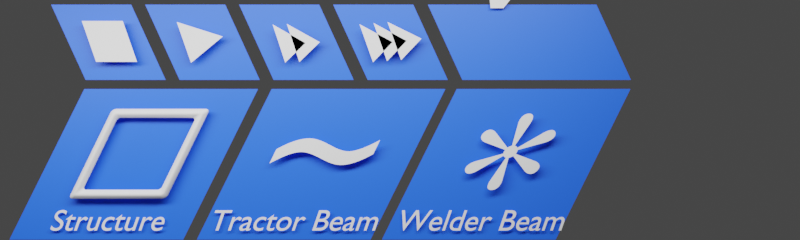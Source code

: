 # Source: icons.blend  (saved by Blender 3.2.14; exported with 4.5.12 LTS)
import bpy
from mathutils import Matrix  # noqa: F401  (used for matrix-valued properties, if any)

bpy.ops.wm.read_factory_settings(use_empty=True)
scene = bpy.context.scene
scene.name = 'Scene'

# ---- collections
col_collection = bpy.data.collections.new('Collection'); scene.collection.children.link(col_collection)

# ---- materials (node trees are filled in below, after node groups)
mat_blue = bpy.data.materials.new('Blue')
mat_blue.alpha_threshold = 0.0
mat_blue.line_color = (0.0, 0.0, 0.0, 1.0)

# ---- node groups
ng_geometry_nodes = bpy.data.node_groups.new('Geometry Nodes', 'GeometryNodeTree')
_s = ng_geometry_nodes.interface.new_socket(name='Geometry', in_out='OUTPUT', socket_type='NodeSocketGeometry')
_s = ng_geometry_nodes.interface.new_socket(name='Geometry', in_out='INPUT', socket_type='NodeSocketGeometry')
ng_geometry_nodes.is_modifier = True
_N = ng_geometry_nodes.nodes; _L = ng_geometry_nodes.links
n0 = _N.new('NodeGroupInput'); n0.name = 'Group Input'; n0.location = (-340, 0)
n1 = _N.new('NodeGroupOutput'); n1.name = 'Group Output'; n1.location = (311, 0)
n2 = _N.new('GeometryNodeSetPosition'); n2.name = 'Set Position'; n2.location = (92, 42)
n3 = _N.new('ShaderNodeSeparateXYZ'); n3.name = 'Separate XYZ'; n3.location = (-590, -139)
n4 = _N.new('GeometryNodeInputPosition'); n4.name = 'Position'; n4.location = (-771, -144)
n5 = _N.new('ShaderNodeMapRange'); n5.name = 'Map Range'; n5.location = (-368, -120)
n5.clamp = False
n5.inputs[4].default_value = 0.35
n6 = _N.new('ShaderNodeCombineXYZ'); n6.name = 'Combine XYZ'; n6.location = (-128, -79)
_L.new(n2.outputs[0], n1.inputs[0])
_L.new(n0.outputs[0], n2.inputs[0])
_L.new(n4.outputs[0], n3.inputs[0])
_L.new(n3.outputs[1], n5.inputs[0])
_L.new(n6.outputs[0], n2.inputs[3])
_L.new(n5.outputs[0], n6.inputs[0])
n1.is_active_output = True
ng_geometry_nodes_002 = bpy.data.node_groups.new('Geometry Nodes.002', 'GeometryNodeTree')
_s = ng_geometry_nodes_002.interface.new_socket(name='Geometry', in_out='OUTPUT', socket_type='NodeSocketGeometry')
_s = ng_geometry_nodes_002.interface.new_socket(name='Geometry', in_out='INPUT', socket_type='NodeSocketGeometry')
ng_geometry_nodes_002.is_modifier = True
_N = ng_geometry_nodes_002.nodes; _L = ng_geometry_nodes_002.links
n0 = _N.new('NodeGroupInput'); n0.name = 'Group Input'; n0.location = (-340, 0)
n1 = _N.new('NodeGroupOutput'); n1.name = 'Group Output'; n1.location = (311, 0)
n2 = _N.new('GeometryNodeSetPosition'); n2.name = 'Set Position'; n2.location = (92, 42)
n3 = _N.new('ShaderNodeSeparateXYZ'); n3.name = 'Separate XYZ'; n3.location = (-590, -139)
n4 = _N.new('GeometryNodeInputPosition'); n4.name = 'Position'; n4.location = (-771, -144)
n5 = _N.new('ShaderNodeMapRange'); n5.name = 'Map Range'; n5.location = (-368, -120)
n5.clamp = False
n5.inputs[4].default_value = 0.45
n6 = _N.new('ShaderNodeCombineXYZ'); n6.name = 'Combine XYZ'; n6.location = (-128, -79)
_L.new(n2.outputs[0], n1.inputs[0])
_L.new(n0.outputs[0], n2.inputs[0])
_L.new(n4.outputs[0], n3.inputs[0])
_L.new(n3.outputs[1], n5.inputs[0])
_L.new(n6.outputs[0], n2.inputs[3])
_L.new(n5.outputs[0], n6.inputs[0])
n1.is_active_output = True

# ---- material node trees
mat_blue.use_nodes = True; mat_blue.node_tree.nodes.clear()
_N = mat_blue.node_tree.nodes; _L = mat_blue.node_tree.links
n0 = _N.new('ShaderNodeOutputMaterial'); n0.name = 'Material Output'; n0.location = (300, 300)
n1 = _N.new('ShaderNodeBsdfPrincipled'); n1.name = 'Principled BSDF'; n1.location = (10, 300)
n1.distribution = 'GGX'
n1.subsurface_method = 'RANDOM_WALK_SKIN'
n1.inputs[0].default_value = (0.01242, 0.1131, 1.0, 1.0)
n1.inputs[3].default_value = 1.45
n1.inputs[27].default_value = (0.0, 0.0, 0.0, 1.0)
n1.inputs[28].default_value = 1.0
_L.new(n1.outputs[0], n0.inputs[0])
n0.is_active_output = True

# ---- world
world_world = bpy.data.worlds.new('World'); scene.world = world_world
world_world.use_nodes = True; world_world.node_tree.nodes.clear()
_N = world_world.node_tree.nodes; _L = world_world.node_tree.links
n0 = _N.new('ShaderNodeOutputWorld'); n0.name = 'World Output'; n0.location = (300, 300)
n1 = _N.new('ShaderNodeBackground'); n1.name = 'Background'; n1.location = (10, 300)
n1.inputs[0].default_value = (0.05088, 0.05088, 0.05088, 1.0)
_L.new(n1.outputs[0], n0.inputs[0])
n0.is_active_output = True
world_world.color = (0.05088, 0.05088, 0.05088)
world_world.use_sun_shadow = False
world_world.sun_shadow_jitter_overblur = 0.0

# ---- cameras
cam_camera = bpy.data.cameras.new('Camera')
cam_camera.clip_end = 100.0
cam_camera.ortho_scale = 7.314

# ---- lights
light_area = bpy.data.lights.new('Area', 'AREA')
light_area.transmission_factor = 0.0
light_area.energy = 2528.0
light_area.shadow_soft_size = 21.44
light_area.shadow_maximum_resolution = 0.006
light_area.use_absolute_resolution = True
light_area.shape = 'RECTANGLE'
light_area.size = 21.44
light_area.size_y = 2.18

# ---- meshes
me_plane = bpy.data.meshes.new('Plane')
me_plane.from_pydata([(-1.706, -0.9656, 0.0), (4.432, -0.9656, 0.0), (-0.8213, 0.9656, 0.0), (5.316, 0.9656, 0.0)], [], [(0, 1, 3, 2)])
_uv = me_plane.uv_layers.new(name='UVMap')
_uv.uv.foreach_set('vector', [0.0, 0.0, 1.0, 0.0, 1.0, 1.0, 0.0, 1.0])
me_plane.materials.append(mat_blue)
me_plane.update()
me_plane_003 = bpy.data.meshes.new('Plane.003')
me_plane_003.from_pydata([(-1.706, -0.9656, 0.0), (0.3476, -0.9656, 0.0), (-0.8213, 0.9656, 0.0), (1.232, 0.9656, 0.0)], [], [(0, 1, 3, 2)])
_uv = me_plane_003.uv_layers.new(name='UVMap')
_uv.uv.foreach_set('vector', [0.0, 0.0, 1.0, 0.0, 1.0, 1.0, 0.0, 1.0])
me_plane_003.materials.append(mat_blue)
me_plane_003.update()
me_plane_004 = bpy.data.meshes.new('Plane.004')
me_plane_004.from_pydata([(-1.706, -0.9656, 0.0), (0.3476, -0.9656, 0.0), (-0.8213, 0.9656, 0.0), (1.232, 0.9656, 0.0)], [], [(0, 1, 3, 2)])
_uv = me_plane_004.uv_layers.new(name='UVMap')
_uv.uv.foreach_set('vector', [0.0, 0.0, 1.0, 0.0, 1.0, 1.0, 0.0, 1.0])
me_plane_004.materials.append(mat_blue)
me_plane_004.update()
me_plane_005 = bpy.data.meshes.new('Plane.005')
me_plane_005.from_pydata([(-1.706, -0.9656, 0.0), (1.25, -0.9656, 0.0), (-0.8213, 0.9656, 0.0), (2.134, 0.9656, 0.0)], [], [(0, 1, 3, 2)])
_uv = me_plane_005.uv_layers.new(name='UVMap')
_uv.uv.foreach_set('vector', [0.0, 0.0, 1.0, 0.0, 1.0, 1.0, 0.0, 1.0])
me_plane_005.materials.append(mat_blue)
me_plane_005.update()
me_plane_006 = bpy.data.meshes.new('Plane.006')
me_plane_006.from_pydata([(-1.706, -0.9656, 0.0), (0.3476, -0.9656, 0.0), (-0.8213, 0.9656, 0.0), (1.232, 0.9656, 0.0)], [], [(0, 1, 3, 2)])
_uv = me_plane_006.uv_layers.new(name='UVMap')
_uv.uv.foreach_set('vector', [0.0, 0.0, 1.0, 0.0, 1.0, 1.0, 0.0, 1.0])
me_plane_006.materials.append(mat_blue)
me_plane_006.update()
me_plane_001 = bpy.data.meshes.new('Plane.001')
me_plane_001.from_pydata([(-3.175, -1.931, 0.0), (0.932, -1.931, 0.0), (-1.406, 1.931, 0.0), (2.701, 1.931, 0.0)], [], [(0, 1, 3, 2)])
_uv = me_plane_001.uv_layers.new(name='UVMap')
_uv.uv.foreach_set('vector', [0.0, 0.0, 1.0, 0.0, 1.0, 1.0, 0.0, 1.0])
me_plane_001.materials.append(mat_blue)
me_plane_001.update()
me_plane_002 = bpy.data.meshes.new('Plane.002')
me_plane_002.from_pydata([(-3.175, -1.931, 0.0), (0.932, -1.931, 0.0), (-1.406, 1.931, 0.0), (2.701, 1.931, 0.0)], [], [(0, 1, 3, 2)])
_uv = me_plane_002.uv_layers.new(name='UVMap')
_uv.uv.foreach_set('vector', [0.0, 0.0, 1.0, 0.0, 1.0, 1.0, 0.0, 1.0])
me_plane_002.materials.append(mat_blue)
me_plane_002.update()
me_plane_007 = bpy.data.meshes.new('Plane.007')
me_plane_007.from_pydata([(-3.175, -1.931, 0.0), (0.932, -1.931, 0.0), (-1.406, 1.931, 0.0), (2.701, 1.931, 0.0)], [], [(0, 1, 3, 2)])
_uv = me_plane_007.uv_layers.new(name='UVMap')
_uv.uv.foreach_set('vector', [0.0, 0.0, 1.0, 0.0, 1.0, 1.0, 0.0, 1.0])
me_plane_007.materials.append(mat_blue)
me_plane_007.update()
me_plane_008 = bpy.data.meshes.new('Plane.008')
me_plane_008.from_pydata([(1.232, -0.9656, 0.0), (-0.8213, -0.9656, 0.0), (0.3476, 0.9656, 0.0), (-1.706, 0.9656, 0.0)], [], [(0, 1, 3, 2)])
_uv = me_plane_008.uv_layers.new(name='UVMap')
_uv.uv.foreach_set('vector', [0.0, 0.0, 1.0, 0.0, 1.0, 1.0, 0.0, 1.0])
me_plane_008.materials.append(mat_blue)
me_plane_008.update()
me_plane_009 = bpy.data.meshes.new('Plane.009')
me_plane_009.from_pydata([(1.232, -0.9656, 0.0), (-0.8213, -0.9656, 0.0), (0.3476, 0.9656, 0.0), (-1.706, 0.9656, 0.0)], [], [(0, 1, 3, 2)])
_uv = me_plane_009.uv_layers.new(name='UVMap')
_uv.uv.foreach_set('vector', [0.0, 0.0, 1.0, 0.0, 1.0, 1.0, 0.0, 1.0])
me_plane_009.materials.append(mat_blue)
me_plane_009.update()
me_plane_010 = bpy.data.meshes.new('Plane.010')
me_plane_010.from_pydata([(1.232, -0.9656, 0.0), (-0.8213, -0.9656, 0.0), (0.3476, 0.9656, 0.0), (-1.706, 0.9656, 0.0)], [], [(0, 1, 3, 2)])
_uv = me_plane_010.uv_layers.new(name='UVMap')
_uv.uv.foreach_set('vector', [0.0, 0.0, 1.0, 0.0, 1.0, 1.0, 0.0, 1.0])
me_plane_010.materials.append(mat_blue)
me_plane_010.update()
me_plane_011 = bpy.data.meshes.new('Plane.011')
me_plane_011.from_pydata([(1.232, -0.9656, 0.0), (-0.8213, -0.9656, 0.0), (0.3476, 0.9656, 0.0), (-1.706, 0.9656, 0.0)], [], [(0, 1, 3, 2)])
_uv = me_plane_011.uv_layers.new(name='UVMap')
_uv.uv.foreach_set('vector', [0.0, 0.0, 1.0, 0.0, 1.0, 1.0, 0.0, 1.0])
me_plane_011.materials.append(mat_blue)
me_plane_011.update()
me_plane_012 = bpy.data.meshes.new('Plane.012')
me_plane_012.from_pydata([(-1.0, -1.0, 0.0), (1.0, -1.0, 0.0), (-1.0, 1.0, 0.0), (1.0, 1.0, 0.0)], [], [(0, 1, 3, 2)])
_uv = me_plane_012.uv_layers.new(name='UVMap')
_uv.uv.foreach_set('vector', [0.0, 0.0, 1.0, 0.0, 1.0, 1.0, 0.0, 1.0])
me_plane_012.update()
me_plane_013 = bpy.data.meshes.new('Plane.013')
me_plane_013.from_pydata([(-1.0, 0.2871, 0.0), (1.0, -1.0, 0.0), (1.0, 1.0, 0.0)], [], [(0, 1, 2)])
_uv = me_plane_013.uv_layers.new(name='UVMap')
_uv.uv.foreach_set('vector', [0.0, 0.0, 1.0, 0.0, 1.0, 1.0])
me_plane_013.update()
me_plane_014 = bpy.data.meshes.new('Plane.014')
me_plane_014.from_pydata([(-0.3008, -0.0318, 0.0), (1.025, -0.9906, 0.0), (0.9852, 0.8774, 0.0), (-1.018, 0.01164, 0.0), (0.3231, -0.9607, 0.0), (0.283, 0.9072, 0.0)], [], [(0, 1, 2), (3, 4, 5)])
_uv = me_plane_014.uv_layers.new(name='UVMap')
_uv.uv.foreach_set('vector', [0.0, 0.0, 1.0, 0.0, 1.0, 1.0, 0.0, 0.0, 1.0, 0.0, 1.0, 1.0])
me_plane_014.update()
me_plane_015 = bpy.data.meshes.new('Plane.015')
me_plane_015.from_pydata([(-0.3014, -0.00952, 0.0), (0.9992, -1.003, 0.0), (1.008, 0.8656, 0.0), (-1.069, 0.0967, 0.0), (0.2979, -0.9545, 0.0), (0.3069, 0.9138, 0.0), (0.4034, -0.06775, 0.0), (1.704, -1.061, 0.0), (1.713, 0.8074, 0.0)], [], [(0, 1, 2), (3, 4, 5), (6, 7, 8)])
_uv = me_plane_015.uv_layers.new(name='UVMap')
_uv.uv.foreach_set('vector', [0.0, 0.0, 1.0, 0.0, 1.0, 1.0, 0.0, 0.0, 1.0, 0.0, 1.0, 1.0, 0.0, 0.0, 1.0, 0.0, 1.0, 1.0])
me_plane_015.update()
me_plane_016 = bpy.data.meshes.new('Plane.016')
me_plane_016.from_pydata([(-1.0, -1.0, 0.0), (1.0, -1.0, 0.0), (-1.0, 1.0, 0.0), (1.0, 1.0, 0.0)], [], [(0, 1, 3, 2)])
me_plane_016.polygons.foreach_set('use_smooth', [True] * 1)
_uv = me_plane_016.uv_layers.new(name='UVMap')
_uv.uv.foreach_set('vector', [0.0, 0.0, 1.0, 0.0, 1.0, 1.0, 0.0, 1.0])
me_plane_016.update()
me_plane_017 = bpy.data.meshes.new('Plane.017')
me_plane_017.from_pydata([(3.503, -0.9656, 0.0), (-0.8213, -0.9656, 0.0), (2.618, 0.9656, 0.0), (-1.706, 0.9656, 0.0)], [], [(0, 1, 3, 2)])
_uv = me_plane_017.uv_layers.new(name='UVMap')
_uv.uv.foreach_set('vector', [0.0, 0.0, 1.0, 0.0, 1.0, 1.0, 0.0, 1.0])
me_plane_017.materials.append(mat_blue)
me_plane_017.update()

# ---- curves / text
txt_text = bpy.data.curves.new('Text', 'FONT')
txt_text.dimensions = '2D'
txt_text.body = 'Part:'
txt_text.align_x = 'CENTER'
txt_text.align_y = 'CENTER'
txt_text_001 = bpy.data.curves.new('Text.001', 'FONT')
txt_text_001.dimensions = '2D'
txt_text_001.body = '^'
txt_text_001.align_x = 'CENTER'
txt_text_001.align_y = 'CENTER'
txt_text_003 = bpy.data.curves.new('Text.003', 'FONT')
txt_text_003.dimensions = '2D'
txt_text_003.body = '^'
txt_text_003.align_x = 'CENTER'
txt_text_003.align_y = 'CENTER'
txt_text_004 = bpy.data.curves.new('Text.004', 'FONT')
txt_text_004.dimensions = '2D'
txt_text_004.body = '<'
txt_text_004.align_x = 'CENTER'
txt_text_004.align_y = 'CENTER'
txt_text_002 = bpy.data.curves.new('Text.002', 'FONT')
txt_text_002.dimensions = '2D'
txt_text_002.body = '~'
txt_text_005 = bpy.data.curves.new('Text.005', 'FONT')
txt_text_005.dimensions = '2D'
txt_text_005.body = '*'
txt_text_006 = bpy.data.curves.new('Text.006', 'FONT')
txt_text_006.dimensions = '2D'
txt_text_006.body = 'Structure'
txt_text_006.align_x = 'CENTER'
txt_text_006.align_y = 'CENTER'
txt_text_007 = bpy.data.curves.new('Text.007', 'FONT')
txt_text_007.dimensions = '2D'
txt_text_007.body = 'Tractor Beam'
txt_text_007.align_x = 'CENTER'
txt_text_007.align_y = 'CENTER'
txt_text_008 = bpy.data.curves.new('Text.008', 'FONT')
txt_text_008.dimensions = '2D'
txt_text_008.body = 'Welder Beam'
txt_text_008.align_x = 'CENTER'
txt_text_008.align_y = 'CENTER'

# ---- objects
ob_camera = bpy.data.objects.new('Camera', cam_camera)
ob_plane = bpy.data.objects.new('Plane', me_plane)
ob_text = bpy.data.objects.new('Text', txt_text)
ob_area = bpy.data.objects.new('Area', light_area)
ob_plane_001 = bpy.data.objects.new('Plane.001', me_plane_003)
ob_text_001 = bpy.data.objects.new('Text.001', txt_text_001)
ob_plane_002 = bpy.data.objects.new('Plane.002', me_plane_004)
ob_text_002 = bpy.data.objects.new('Text.002', txt_text_003)
ob_plane_003 = bpy.data.objects.new('Plane.003', me_plane_005)
ob_plane_004 = bpy.data.objects.new('Plane.004', me_plane_006)
ob_text_003 = bpy.data.objects.new('Text.003', txt_text_004)
ob_plane_005 = bpy.data.objects.new('Plane.005', me_plane_001)
ob_plane_006 = bpy.data.objects.new('Plane.006', me_plane_002)
ob_plane_007 = bpy.data.objects.new('Plane.007', me_plane_007)
ob_plane_008 = bpy.data.objects.new('Plane.008', me_plane_008)
ob_plane_009 = bpy.data.objects.new('Plane.009', me_plane_009)
ob_plane_010 = bpy.data.objects.new('Plane.010', me_plane_010)
ob_plane_011 = bpy.data.objects.new('Plane.011', me_plane_011)
ob_plane_012 = bpy.data.objects.new('Plane.012', me_plane_012)
ob_plane_013 = bpy.data.objects.new('Plane.013', me_plane_013)
ob_plane_014 = bpy.data.objects.new('Plane.014', me_plane_014)
ob_plane_015 = bpy.data.objects.new('Plane.015', me_plane_015)
ob_plane_016 = bpy.data.objects.new('Plane.016', me_plane_016)
ob_text_004 = bpy.data.objects.new('Text.004', txt_text_002)
ob_text_005 = bpy.data.objects.new('Text.005', txt_text_005)
ob_plane_017 = bpy.data.objects.new('Plane.017', me_plane_017)
ob_text_006 = bpy.data.objects.new('Text.006', txt_text_006)
ob_text_007 = bpy.data.objects.new('Text.007', txt_text_007)
ob_text_008 = bpy.data.objects.new('Text.008', txt_text_008)

# ---- transforms, parenting, visibility, modifiers, constraints
ob_camera.location = (4.082, -4.042, 27.68)
ob_camera.lock_rotations_4d = False
ob_camera.empty_display_type = 'ARROWS'
ob_camera.color = (0.0, 0.0, 0.0, 0.0)
ob_camera.display_type = 'WIRE'
ob_camera.lineart.crease_threshold = 0.0
ob_plane.location = (0.7502, 0.0, 0.0)
ob_text.location = (2.563, 0.0643, 0.143)
ob_text.scale = (2.441, 2.441, 2.441)
_m = ob_text.modifiers.new('GeometryNodes', 'NODES')
_m.node_group = ng_geometry_nodes
ob_area.location = (-0.04848, 0.3404, 7.772)
ob_area.rotation_euler = (-0.8672, 0.00224, 0.155)
ob_plane_001.location = (7.151, 0.0, 0.0)
ob_text_001.location = (7.088, 0.4532, 0.143)
ob_text_001.rotation_euler = (0.0, -0.0, 3.142)
ob_text_001.scale = (4.51, 4.51, 4.51)
_m = ob_text_001.modifiers.new('GeometryNodes', 'NODES')
_m.node_group = ng_geometry_nodes
ob_plane_002.location = (12.72, 0.0, 0.0)
ob_text_002.location = (12.25, -0.4881, 0.143)
ob_text_002.scale = (4.51, 4.51, 4.51)
_m = ob_text_002.modifiers.new('GeometryNodes', 'NODES')
_m.node_group = ng_geometry_nodes
ob_plane_003.location = (9.478, 0.0, 0.0)
ob_plane_004.location = (-4.139, 0.0, 0.0)
ob_text_003.location = (-4.201, 0.3888, 0.143)
ob_text_003.rotation_euler = (0.0, -0.0, 6.283)
ob_text_003.scale = (4.066, 4.066, 4.066)
_m = ob_text_003.modifiers.new('GeometryNodes', 'NODES')
_m.node_group = ng_geometry_nodes
ob_plane_005.location = (-2.301, -5.144, 0.0)
ob_plane_005.scale = (1.053, 0.9706, 0.9706)
ob_plane_006.location = (2.366, -5.144, 0.0)
ob_plane_006.scale = (1.053, 0.9706, 0.9706)
ob_plane_007.location = (6.977, -5.144, 0.0)
ob_plane_007.scale = (1.053, 0.9706, 0.9706)
ob_plane_008.location = (-2.953, -2.105, 0.0)
ob_plane_008.scale = (0.9706, 0.9706, 0.9706)
ob_plane_009.location = (-0.6105, -2.105, 0.0)
ob_plane_009.scale = (0.9706, 0.9706, 0.9706)
ob_plane_010.location = (1.731, -2.105, 0.0)
ob_plane_010.scale = (0.9706, 0.9706, 0.9706)
ob_plane_011.location = (4.074, -2.105, 0.0)
ob_plane_011.scale = (0.9706, 0.9706, 0.9706)
ob_plane_012.location = (-3.079, -2.105, 0.3)
ob_plane_012.scale = (-0.5047, 0.5047, 0.5047)
_m = ob_plane_012.modifiers.new('GeometryNodes', 'NODES')
_m.node_group = ng_geometry_nodes
ob_plane_013.location = (-0.7394, -2.129, 0.3)
ob_plane_013.scale = (-0.5047, 0.5047, 0.5047)
_m = ob_plane_013.modifiers.new('GeometryNodes', 'NODES')
_m.node_group = ng_geometry_nodes
ob_plane_014.location = (1.595, -2.129, 0.3)
ob_plane_014.scale = (-0.5047, 0.5047, 0.5047)
_m = ob_plane_014.modifiers.new('GeometryNodes', 'NODES')
_m.node_group = ng_geometry_nodes
ob_plane_015.location = (4.09, -2.086, 0.3)
ob_plane_015.scale = (-0.5047, 0.5047, 0.5047)
_m = ob_plane_015.modifiers.new('GeometryNodes', 'NODES')
_m.node_group = ng_geometry_nodes
ob_plane_016.location = (-2.364, -4.879, 0.2083)
ob_plane_016.scale = (1.085, 1.0, 1.0)
_m = ob_plane_016.modifiers.new('Wireframe', 'WIREFRAME')
_m.thickness = 0.28
_m.use_boundary = True
_m = ob_plane_016.modifiers.new('Bevel', 'BEVEL')
_m.width = 0.06
_m.width_pct = 0.06
_m.segments = 5
_m = ob_plane_016.modifiers.new('GeometryNodes', 'NODES')
_m.node_group = ng_geometry_nodes_002
ob_text_004.location = (0.3327, -5.952, 0.2228)
ob_text_004.scale = (4.583, 4.224, 4.224)
_m = ob_text_004.modifiers.new('GeometryNodes', 'NODES')
_m.node_group = ng_geometry_nodes_002
ob_text_005.location = (4.814, -6.949, 0.2228)
ob_text_005.scale = (4.583, 4.224, 4.224)
_m = ob_text_005.modifiers.new('GeometryNodes', 'NODES')
_m.node_group = ng_geometry_nodes_002
ob_plane_017.location = (6.433, -2.105, 0.0)
ob_plane_017.scale = (0.9706, 0.9706, 0.9706)
ob_text_006.location = (-3.15, -6.564, 0.1009)
ob_text_006.scale = (0.739, 0.739, 0.739)
_m = ob_text_006.modifiers.new('GeometryNodes', 'NODES')
_m.node_group = ng_geometry_nodes
ob_text_007.location = (1.485, -6.564, 0.1009)
ob_text_007.scale = (0.739, 0.739, 0.739)
_m = ob_text_007.modifiers.new('GeometryNodes', 'NODES')
_m.node_group = ng_geometry_nodes
ob_text_008.location = (6.119, -6.564, 0.1009)
ob_text_008.scale = (0.739, 0.739, 0.739)
_m = ob_text_008.modifiers.new('GeometryNodes', 'NODES')
_m.node_group = ng_geometry_nodes

# ---- collection membership
col_collection.objects.link(ob_camera)
col_collection.objects.link(ob_plane)
col_collection.objects.link(ob_text)
col_collection.objects.link(ob_area)
col_collection.objects.link(ob_plane_001)
col_collection.objects.link(ob_text_001)
col_collection.objects.link(ob_plane_002)
col_collection.objects.link(ob_text_002)
col_collection.objects.link(ob_plane_003)
col_collection.objects.link(ob_plane_004)
col_collection.objects.link(ob_text_003)
col_collection.objects.link(ob_plane_005)
col_collection.objects.link(ob_plane_006)
col_collection.objects.link(ob_plane_007)
col_collection.objects.link(ob_plane_008)
col_collection.objects.link(ob_plane_009)
col_collection.objects.link(ob_plane_010)
col_collection.objects.link(ob_plane_011)
col_collection.objects.link(ob_plane_012)
col_collection.objects.link(ob_plane_013)
col_collection.objects.link(ob_plane_014)
col_collection.objects.link(ob_plane_015)
col_collection.objects.link(ob_plane_016)
col_collection.objects.link(ob_text_004)
col_collection.objects.link(ob_text_005)
col_collection.objects.link(ob_plane_017)
col_collection.objects.link(ob_text_006)
col_collection.objects.link(ob_text_007)
col_collection.objects.link(ob_text_008)

# ---- scene / render settings (as saved in the file)
scene.camera = ob_camera
scene.frame_start = 1; scene.frame_end = 250; scene.frame_set(1)
scene.render.engine = 'CYCLES'
scene.render.resolution_x = 1080
scene.render.resolution_y = 324
scene.render.resolution_percentage = 67
scene.render.film_transparent = True
scene.cycles.use_denoising = False
scene.cycles.sampling_pattern = 'TABULATED_SOBOL'
scene.cycles.use_light_tree = False
scene.view_settings.view_transform = 'Filmic'
bpy.context.view_layer.update()
